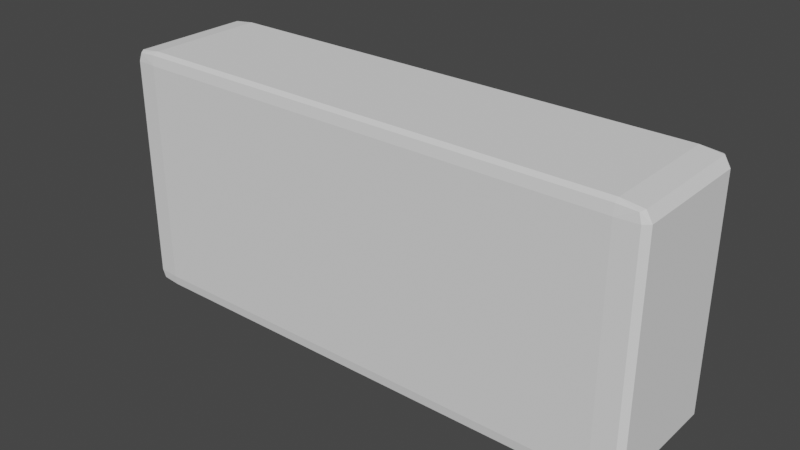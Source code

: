 # Source: Zegar.blend  (saved by Blender 2.83.19; exported with 4.5.12 LTS)
import bpy
from mathutils import Matrix  # noqa: F401  (used for matrix-valued properties, if any)

bpy.ops.wm.read_factory_settings(use_empty=True)
scene = bpy.context.scene
scene.name = 'Scene'

# ---- collections
col_collection = bpy.data.collections.new('Collection'); scene.collection.children.link(col_collection)

# ---- world
world_world = bpy.data.worlds.new('World'); scene.world = world_world
world_world.use_nodes = True; world_world.node_tree.nodes.clear()
_N = world_world.node_tree.nodes; _L = world_world.node_tree.links
n0 = _N.new('ShaderNodeOutputWorld'); n0.name = 'World Output'; n0.location = (300, 300)
n1 = _N.new('ShaderNodeBackground'); n1.name = 'Background'; n1.location = (10, 300)
n1.inputs[0].default_value = (0.05088, 0.05088, 0.05088, 1.0)
_L.new(n1.outputs[0], n0.inputs[0])
n0.is_active_output = True
world_world.color = (0.05088, 0.05088, 0.05088)
world_world.use_sun_shadow = False
world_world.sun_shadow_jitter_overblur = 0.0

# ---- meshes
me_cube_002 = bpy.data.meshes.new('Cube.002')
me_cube_002.from_pydata([(-0.9, -0.9, -1.0), (-0.9, -1.0, -0.9), (-1.0, -0.9, -0.9), (-0.9, -0.9787, -0.9787), (-0.9685, -0.9685, -0.9685), (-0.9787, -0.9787, -0.9), (-0.9787, -0.9, -0.9787), (-0.9, -1.0, 0.9), (-0.9, -0.9, 1.0), (-1.0, -0.9, 0.9), (-0.9, -0.9787, 0.9787), (-0.9685, -0.9685, 0.9685), (-0.9787, -0.9, 0.9787), (-0.9787, -0.9787, 0.9), (-0.9, 0.9, -1.0), (-1.0, 0.9, -0.9), (-0.9, 1.0, -0.9), (-0.9787, 0.9, -0.9787), (-0.9685, 0.9685, -0.9685), (-0.9787, 0.9787, -0.9), (-0.9, 0.9787, -0.9787), (-0.9, 0.9, 1.0), (-0.9, 1.0, 0.9), (-1.0, 0.9, 0.9), (-0.9, 0.9787, 0.9787), (-0.9685, 0.9685, 0.9685), (-0.9787, 0.9787, 0.9), (-0.9787, 0.9, 0.9787), (0.9, -0.9, -1.0), (1.0, -0.9, -0.9), (0.9, -1.0, -0.9), (0.9787, -0.9, -0.9787), (0.9685, -0.9685, -0.9685), (0.9787, -0.9787, -0.9), (0.9, -0.9787, -0.9787), (0.9, -0.9, 1.0), (0.9, -1.0, 0.9), (1.0, -0.9, 0.9), (0.9, -0.9787, 0.9787), (0.9685, -0.9685, 0.9685), (0.9787, -0.9787, 0.9), (0.9787, -0.9, 0.9787), (0.9, 0.9, -1.0), (0.9, 1.0, -0.9), (1.0, 0.9, -0.9), (0.9, 0.9787, -0.9787), (0.9685, 0.9685, -0.9685), (0.9787, 0.9787, -0.9), (0.9787, 0.9, -0.9787), (0.9, 0.9, 1.0), (1.0, 0.9, 0.9), (0.9, 1.0, 0.9), (0.9787, 0.9, 0.9787), (0.9685, 0.9685, 0.9685), (0.9787, 0.9787, 0.9), (0.9, 0.9787, 0.9787)], [], [(30, 36, 7, 1), (44, 50, 37, 29), (49, 21, 8, 35), (2, 9, 23, 15), (16, 22, 51, 43), (0, 3, 4, 6), (1, 5, 4, 3), (2, 6, 4, 5), (7, 10, 11, 13), (8, 12, 11, 10), (9, 13, 11, 12), (14, 17, 18, 20), (15, 19, 18, 17), (16, 20, 18, 19), (21, 24, 25, 27), (22, 26, 25, 24), (23, 27, 25, 26), (28, 31, 32, 34), (29, 33, 32, 31), (30, 34, 32, 33), (35, 38, 39, 41), (36, 40, 39, 38), (37, 41, 39, 40), (42, 45, 46, 48), (43, 47, 46, 45), (44, 48, 46, 47), (49, 52, 53, 55), (50, 54, 53, 52), (51, 55, 53, 54), (14, 0, 6, 17), (17, 6, 2, 15), (1, 7, 13, 5), (5, 13, 9, 2), (8, 21, 27, 12), (12, 27, 23, 9), (22, 16, 19, 26), (26, 19, 15, 23), (42, 14, 20, 45), (45, 20, 16, 43), (21, 49, 55, 24), (24, 55, 51, 22), (50, 44, 47, 54), (54, 47, 43, 51), (28, 42, 48, 31), (31, 48, 44, 29), (49, 35, 41, 52), (52, 41, 37, 50), (36, 30, 33, 40), (40, 33, 29, 37), (0, 28, 34, 3), (3, 34, 30, 1), (35, 8, 10, 38), (38, 10, 7, 36), (14, 42, 28, 0)])
_uv = me_cube_002.uv_layers.new(name='UVMap')
_uv.uv.foreach_set('vector', [0.4948, 0.284, 0.5266, 0.284, 0.5266, 0.3159, 0.4948, 0.3159, 0.4948, 0.2487, 0.5266, 0.2487, 0.5266, 0.2805, 0.4948, 0.2805, 0.5301, 0.2487, 0.562, 0.2487, 0.562, 0.2805, 0.5301, 0.2805, 0.4948, 0.178, 0.5266, 0.178, 0.5266, 0.2098, 0.4948, 0.2098, 0.4948, 0.2133, 0.5266, 0.2133, 0.5266, 0.2452, 0.4948, 0.2452, 0.4594, 0.2805, 0.4594, 0.2823, 0.4582, 0.2823, 0.4577, 0.2805, 0.4948, 0.3159, 0.4948, 0.3176, 0.4936, 0.3176, 0.493, 0.3159, 0.4948, 0.178, 0.493, 0.178, 0.493, 0.1768, 0.4948, 0.1762, 0.5266, 0.3159, 0.5284, 0.3159, 0.5284, 0.3171, 0.5266, 0.3176, 0.562, 0.2805, 0.5637, 0.2805, 0.5637, 0.2817, 0.562, 0.2823, 0.5266, 0.178, 0.5266, 0.1762, 0.5278, 0.1762, 0.5284, 0.178, 0.4594, 0.2487, 0.4577, 0.2487, 0.4577, 0.2475, 0.4594, 0.2469, 0.4948, 0.2098, 0.4948, 0.2116, 0.4936, 0.2116, 0.493, 0.2098, 0.4948, 0.2133, 0.493, 0.2133, 0.493, 0.2121, 0.4948, 0.2116, 0.562, 0.2487, 0.562, 0.2469, 0.5632, 0.2469, 0.5637, 0.2487, 0.5266, 0.2133, 0.5266, 0.2116, 0.5278, 0.2116, 0.5284, 0.2133, 0.5266, 0.2098, 0.5284, 0.2098, 0.5284, 0.211, 0.5266, 0.2116, 0.4913, 0.2805, 0.493, 0.2805, 0.4932, 0.2823, 0.4913, 0.2823, 0.4948, 0.2805, 0.4948, 0.2823, 0.4932, 0.2823, 0.493, 0.2805, 0.4948, 0.284, 0.493, 0.284, 0.4932, 0.2823, 0.4948, 0.2823, 0.5301, 0.2805, 0.5301, 0.2823, 0.5284, 0.2821, 0.5284, 0.2805, 0.5266, 0.284, 0.5266, 0.2823, 0.5284, 0.2821, 0.5284, 0.284, 0.5266, 0.2805, 0.5284, 0.2805, 0.5284, 0.2821, 0.5266, 0.2823, 0.4913, 0.2487, 0.4913, 0.2469, 0.493, 0.2471, 0.493, 0.2487, 0.4948, 0.2452, 0.4948, 0.2469, 0.493, 0.2471, 0.493, 0.2452, 0.4948, 0.2487, 0.493, 0.2487, 0.493, 0.2471, 0.4948, 0.2469, 0.5301, 0.2487, 0.5284, 0.2487, 0.5282, 0.2469, 0.5301, 0.2469, 0.5266, 0.2487, 0.5266, 0.2469, 0.5282, 0.2469, 0.5284, 0.2487, 0.5266, 0.2452, 0.5284, 0.2452, 0.5282, 0.2469, 0.5266, 0.2469, 0.4594, 0.2487, 0.4594, 0.2805, 0.4577, 0.2805, 0.4577, 0.2487, 0.493, 0.2098, 0.493, 0.178, 0.4948, 0.178, 0.4948, 0.2098, 0.4948, 0.3159, 0.5266, 0.3159, 0.5266, 0.3176, 0.4948, 0.3176, 0.4948, 0.1762, 0.5266, 0.1762, 0.5266, 0.178, 0.4948, 0.178, 0.562, 0.2805, 0.562, 0.2487, 0.5637, 0.2487, 0.5637, 0.2805, 0.5284, 0.178, 0.5284, 0.2098, 0.5266, 0.2098, 0.5266, 0.178, 0.5266, 0.2133, 0.4948, 0.2133, 0.4948, 0.2116, 0.5266, 0.2116, 0.5266, 0.2116, 0.4948, 0.2116, 0.4948, 0.2098, 0.5266, 0.2098, 0.4913, 0.2487, 0.4594, 0.2487, 0.4594, 0.2469, 0.4913, 0.2469, 0.493, 0.2452, 0.493, 0.2133, 0.4948, 0.2133, 0.4948, 0.2452, 0.562, 0.2487, 0.5301, 0.2487, 0.5301, 0.2469, 0.562, 0.2469, 0.5284, 0.2133, 0.5284, 0.2452, 0.5266, 0.2452, 0.5266, 0.2133, 0.5266, 0.2487, 0.4948, 0.2487, 0.4948, 0.2469, 0.5266, 0.2469, 0.5266, 0.2469, 0.4948, 0.2469, 0.4948, 0.2452, 0.5266, 0.2452, 0.4913, 0.2805, 0.4913, 0.2487, 0.493, 0.2487, 0.493, 0.2805, 0.493, 0.2805, 0.493, 0.2487, 0.4948, 0.2487, 0.4948, 0.2805, 0.5301, 0.2487, 0.5301, 0.2805, 0.5284, 0.2805, 0.5284, 0.2487, 0.5284, 0.2487, 0.5284, 0.2805, 0.5266, 0.2805, 0.5266, 0.2487, 0.5266, 0.284, 0.4948, 0.284, 0.4948, 0.2823, 0.5266, 0.2823, 0.5266, 0.2823, 0.4948, 0.2823, 0.4948, 0.2805, 0.5266, 0.2805, 0.4594, 0.2805, 0.4913, 0.2805, 0.4913, 0.2823, 0.4594, 0.2823, 0.493, 0.3159, 0.493, 0.284, 0.4948, 0.284, 0.4948, 0.3159, 0.5301, 0.2805, 0.562, 0.2805, 0.562, 0.2823, 0.5301, 0.2823, 0.5284, 0.284, 0.5284, 0.3159, 0.5266, 0.3159, 0.5266, 0.284, 0.4594, 0.2487, 0.4913, 0.2487, 0.4913, 0.2805, 0.4594, 0.2805])
me_cube_002.use_remesh_fix_poles = True
me_cube_002.use_remesh_preserve_attributes = False
me_cube_002.use_mirror_vertex_groups = False
me_cube_002.update()

# ---- objects
ob_cube_001 = bpy.data.objects.new('Cube.001', me_cube_002)

# ---- transforms, parenting, visibility, modifiers, constraints
ob_cube_001.location = (0.0, 0.0, 0.0)
ob_cube_001.scale = (1.576, 0.3865, 0.7277)
ob_cube_001.lineart.crease_threshold = 0.0

# ---- collection membership
col_collection.objects.link(ob_cube_001)

# ---- scene / render settings (as saved in the file)
scene.frame_start = 1; scene.frame_end = 250; scene.frame_set(1)
scene.render.engine = 'BLENDER_EEVEE_NEXT'
scene.cycles.use_denoising = False
scene.cycles.samples = 128
scene.cycles.sampling_pattern = 'TABULATED_SOBOL'
scene.cycles.use_adaptive_sampling = False
scene.cycles.use_light_tree = False
scene.view_settings.view_transform = 'Filmic'
bpy.context.view_layer.update()

# ---- added for rendering (the .blend has no active camera and no usable light): camera, sun
cam_auto = bpy.data.cameras.new('AutoCamera')
cam_auto.lens = 50.0
cam_auto.sensor_width = 36.0
cam_auto.clip_end = 1000.0
ob_auto_camera = bpy.data.objects.new('AutoCamera', cam_auto)
scene.collection.objects.link(ob_auto_camera)
ob_auto_camera.location = (3.29146, -3.94976, 2.63317)
ob_auto_camera.rotation_euler = (1.09748, -7.21219e-08, 0.694738)
scene.camera = ob_auto_camera
light_auto_sun = bpy.data.lights.new('AutoSun', 'SUN')
light_auto_sun.energy = 3.0
light_auto_sun.angle = 0.0523599
ob_auto_sun = bpy.data.objects.new('AutoSun', light_auto_sun)
scene.collection.objects.link(ob_auto_sun)
ob_auto_sun.rotation_euler = (0.872665, 0.174533, 0.523599)
bpy.context.view_layer.update()
